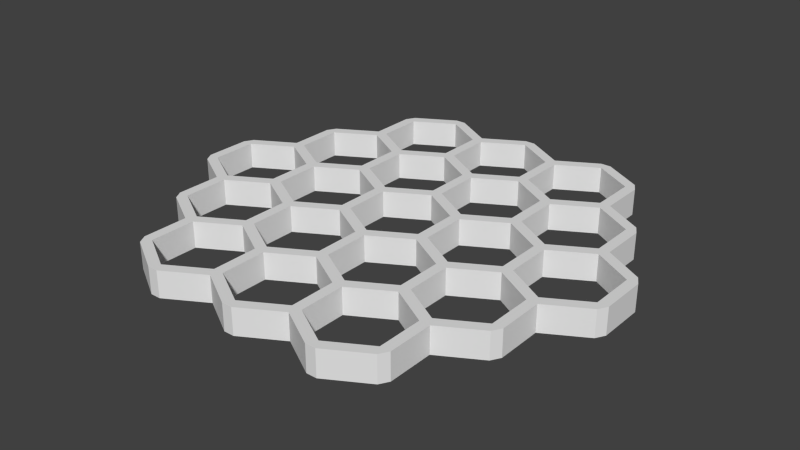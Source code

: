 # Source: m_17_b.blend  (saved by Blender 2.76.0; exported with 4.5.12 LTS)
import bpy
from mathutils import Matrix  # noqa: F401  (used for matrix-valued properties, if any)

bpy.ops.wm.read_factory_settings(use_empty=True)
scene = bpy.context.scene
scene.name = 'Scene'

# ---- collections
col_collection_1 = bpy.data.collections.new('Collection 1'); scene.collection.children.link(col_collection_1)

# ---- world
world_world = bpy.data.worlds.new('World'); scene.world = world_world
world_world.color = (0.05088, 0.05088, 0.05088)
world_world.use_sun_shadow = False
world_world.sun_shadow_jitter_overblur = 0.0
world_world.cycles.sampling_method = 'MANUAL'
world_world.cycles.sample_map_resolution = 256

# ---- meshes
me_honeycomb = bpy.data.meshes.new('honeycomb')
me_honeycomb.from_pydata([(-1.611, -3.567, -0.2246), (-2.284, -3.178, -0.2246), (-0.08791, -3.567, -0.2246), (-0.7613, -3.178, -0.2246), (-1.435, -3.567, -0.2246), (1.435, -3.567, -0.2246), (0.7613, -3.178, -0.2246), (0.08791, -3.567, -0.2246), (2.284, -3.178, -0.2246), (1.611, -3.567, -0.2246), (-2.372, -2.248, -0.2246), (-3.045, -1.86, -0.2246), (-2.372, -3.026, -0.2246), (-0.8492, -2.248, -0.2246), (-1.523, -1.86, -0.2246), (-2.196, -2.248, -0.2246), (-2.196, -3.026, -0.2246), (-1.523, -3.415, -0.2246), (-0.8492, -3.026, -0.2246), (0.6734, -2.248, -0.2246), (4.978e-07, -1.86, -0.2246), (-0.6734, -2.248, -0.2246), (-0.6734, -3.026, -0.2246), (4.978e-07, -3.415, -0.2246), (0.6734, -3.026, -0.2246), (2.196, -2.248, -0.2246), (1.523, -1.86, -0.2246), (0.8492, -2.248, -0.2246), (0.8492, -3.026, -0.2246), (1.523, -3.415, -0.2246), (2.196, -3.026, -0.2246), (3.045, -1.86, -0.2246), (2.372, -2.248, -0.2246), (2.372, -3.026, -0.2246), (-3.133, -0.9298, -0.2246), (-3.807, -0.5411, -0.2246), (-3.133, -1.707, -0.2246), (-1.611, -0.9298, -0.2246), (-2.284, -0.5411, -0.2246), (-2.957, -0.9298, -0.2246), (-2.957, -1.707, -0.2246), (-2.284, -2.096, -0.2246), (-1.611, -1.707, -0.2246), (-0.08791, -0.9298, -0.2246), (-0.7613, -0.5411, -0.2246), (-1.435, -0.9298, -0.2246), (-1.435, -1.707, -0.2246), (-0.7613, -2.096, -0.2246), (-0.08791, -1.707, -0.2246), (1.435, -0.9298, -0.2246), (0.7613, -0.5411, -0.2246), (0.08791, -0.9298, -0.2246), (0.08791, -1.707, -0.2246), (0.7613, -2.096, -0.2246), (1.435, -1.707, -0.2246), (2.957, -0.9298, -0.2246), (2.284, -0.5411, -0.2246), (1.611, -0.9298, -0.2246), (1.611, -1.707, -0.2246), (2.284, -2.096, -0.2246), (2.957, -1.707, -0.2246), (3.807, -0.5411, -0.2246), (3.133, -0.9298, -0.2246), (3.133, -1.707, -0.2246), (-3.894, 0.3888, -0.2246), (-3.894, -0.3888, -0.2246), (-2.372, 0.3888, -0.2246), (-3.045, 0.7776, -0.2246), (-3.719, 0.3888, -0.2246), (-3.719, -0.3888, -0.2246), (-3.045, -0.7776, -0.2246), (-2.372, -0.3888, -0.2246), (-0.8492, 0.3888, -0.2246), (-1.523, 0.7776, -0.2246), (-2.196, 0.3888, -0.2246), (-2.196, -0.3888, -0.2246), (-1.523, -0.7776, -0.2246), (-0.8492, -0.3888, -0.2246), (0.6734, 0.3888, -0.2246), (4.978e-07, 0.7776, -0.2246), (-0.6734, 0.3888, -0.2246), (-0.6734, -0.3888, -0.2246), (4.978e-07, -0.7776, -0.2246), (0.6734, -0.3888, -0.2246), (2.196, 0.3888, -0.2246), (1.523, 0.7776, -0.2246), (0.8492, 0.3888, -0.2246), (0.8492, -0.3888, -0.2246), (1.523, -0.7776, -0.2246), (2.196, -0.3888, -0.2246), (3.719, 0.3888, -0.2246), (3.045, 0.7776, -0.2246), (2.372, 0.3888, -0.2246), (2.372, -0.3888, -0.2246), (3.045, -0.7776, -0.2246), (3.719, -0.3888, -0.2246), (3.894, 0.3888, -0.2246), (3.894, -0.3888, -0.2246), (-3.133, 1.707, -0.2246), (-3.807, 0.5411, -0.2246), (-3.133, 0.9298, -0.2246), (-1.611, 1.707, -0.2246), (-2.284, 2.096, -0.2246), (-2.957, 1.707, -0.2246), (-2.957, 0.9298, -0.2246), (-2.284, 0.5411, -0.2246), (-1.611, 0.9298, -0.2246), (-0.08791, 1.707, -0.2246), (-0.7613, 2.096, -0.2246), (-1.435, 1.707, -0.2246), (-1.435, 0.9298, -0.2246), (-0.7613, 0.5411, -0.2246), (-0.08791, 0.9298, -0.2246), (1.435, 1.707, -0.2246), (0.7613, 2.096, -0.2246), (0.08791, 1.707, -0.2246), (0.08791, 0.9298, -0.2246), (0.7613, 0.5411, -0.2246), (1.435, 0.9298, -0.2246), (2.957, 1.707, -0.2246), (2.284, 2.096, -0.2246), (1.611, 1.707, -0.2246), (1.611, 0.9298, -0.2246), (2.284, 0.5411, -0.2246), (2.957, 0.9298, -0.2246), (3.133, 1.707, -0.2246), (3.133, 0.9298, -0.2246), (3.807, 0.5411, -0.2246), (-2.372, 3.026, -0.2246), (-3.045, 1.86, -0.2246), (-2.372, 2.248, -0.2246), (-0.8492, 3.026, -0.2246), (-1.523, 3.415, -0.2246), (-2.196, 3.026, -0.2246), (-2.196, 2.248, -0.2246), (-1.523, 1.86, -0.2246), (-0.8492, 2.248, -0.2246), (0.6734, 3.026, -0.2246), (4.978e-07, 3.415, -0.2246), (-0.6734, 3.026, -0.2246), (-0.6734, 2.248, -0.2246), (4.978e-07, 1.86, -0.2246), (0.6734, 2.248, -0.2246), (2.196, 3.026, -0.2246), (1.523, 3.415, -0.2246), (0.8492, 3.026, -0.2246), (0.8492, 2.248, -0.2246), (1.523, 1.86, -0.2246), (2.196, 2.248, -0.2246), (2.372, 3.026, -0.2246), (2.372, 2.248, -0.2246), (3.045, 1.86, -0.2246), (-2.284, 3.178, -0.2246), (-1.611, 3.567, -0.2246), (-1.435, 3.567, -0.2246), (-0.7613, 3.178, -0.2246), (-0.08791, 3.567, -0.2246), (0.08791, 3.567, -0.2246), (0.7613, 3.178, -0.2246), (1.435, 3.567, -0.2246), (1.611, 3.567, -0.2246), (2.284, 3.178, -0.2246), (2.196, 3.026, 0.2246), (2.196, 2.248, 0.2246), (2.957, 1.707, 0.2246), (3.045, 1.86, 0.2246), (3.807, -0.5411, 0.2246), (3.719, -0.3888, 0.2246), (0.6734, -2.248, 0.2246), (0.8492, -2.248, 0.2246), (-0.8492, 3.026, 0.2246), (-1.523, 3.415, 0.2246), (3.045, -1.86, 0.2246), (3.133, -1.707, 0.2246), (-3.719, -0.3888, 0.2246), (-3.045, -0.7776, 0.2246), (-0.7613, -3.178, 0.2246), (-0.8492, -3.026, 0.2246), (-1.611, -0.9298, 0.2246), (-1.523, -0.7776, 0.2246), (1.611, -1.707, 0.2246), (2.284, -2.096, 0.2246), (-0.6734, 3.026, 0.2246), (-0.6734, 2.248, 0.2246), (-0.08791, 0.9298, 0.2246), (0.08791, 0.9298, 0.2246), (0.7613, -0.5411, 0.2246), (0.08791, -0.9298, 0.2246), (2.957, -1.707, 0.2246), (1.523, 1.86, 0.2246), (-2.957, 1.707, 0.2246), (-3.045, 1.86, 0.2246), (-2.284, -3.178, 0.2246), (-2.372, -3.026, 0.2246), (-2.372, 0.3888, 0.2246), (-2.196, 0.3888, 0.2246), (1.435, 1.707, 0.2246), (1.435, 0.9298, 0.2246), (-3.807, -0.5411, 0.2246), (-3.133, -0.9298, 0.2246), (-2.957, -0.9298, 0.2246), (3.133, 1.707, 0.2246), (0.7613, 0.5411, 0.2246), (2.196, -3.026, 0.2246), (2.372, -3.026, 0.2246), (-2.196, -0.3888, 0.2246), (-1.435, 1.707, 0.2246), (-1.435, 0.9298, 0.2246), (3.045, 0.7776, 0.2246), (2.372, 0.3888, 0.2246), (-1.523, 0.7776, 0.2246), (1.523, 0.7776, 0.2246), (0.8492, -3.026, 0.2246), (0.7613, 3.178, 0.2246), (1.435, 3.567, 0.2246), (-1.611, 3.567, 0.2246), (4.978e-07, -0.7776, 0.2246), (-0.7613, -0.5411, 0.2246), (-1.435, -0.9298, 0.2246), (2.196, 0.3888, 0.2246), (2.284, 0.5411, 0.2246), (-0.8492, -2.248, 0.2246), (-1.523, -1.86, 0.2246), (-3.894, 0.3888, 0.2246), (-3.807, 0.5411, 0.2246), (-1.611, -1.707, 0.2246), (1.435, -3.567, 0.2246), (0.7613, -3.178, 0.2246), (-0.08791, -0.9298, 0.2246), (-0.7613, 2.096, 0.2246), (-3.719, 0.3888, 0.2246), (4.978e-07, -1.86, 0.2246), (-0.08791, -1.707, 0.2246), (-0.7613, 3.178, 0.2246), (-0.6734, -0.3888, 0.2246), (4.978e-07, 3.415, 0.2246), (0.08791, 3.567, 0.2246), (0.6734, 3.026, 0.2246), (0.6734, 2.248, 0.2246), (1.611, -0.9298, 0.2246), (1.435, -0.9298, 0.2246), (2.372, 2.248, 0.2246), (3.719, 0.3888, 0.2246), (3.894, 0.3888, 0.2246), (2.284, 2.096, 0.2246), (1.523, 3.415, 0.2246), (0.8492, 3.026, 0.2246), (-0.8492, -0.3888, 0.2246), (-2.284, 0.5411, 0.2246), (2.957, -0.9298, 0.2246), (3.133, -0.9298, 0.2246), (2.372, -0.3888, 0.2246), (-3.133, 0.9298, 0.2246), (-2.957, 0.9298, 0.2246), (1.523, -3.415, 0.2246), (1.611, 3.567, 0.2246), (-2.284, -0.5411, 0.2246), (-1.435, 3.567, 0.2246), (-1.611, 1.707, 0.2246), (-1.435, -1.707, 0.2246), (-0.6734, -2.248, 0.2246), (2.284, -0.5411, 0.2246), (2.196, -0.3888, 0.2246), (3.894, -0.3888, 0.2246), (0.7613, -2.096, 0.2246), (-2.196, 3.026, 0.2246), (-2.196, 2.248, 0.2246), (-0.08791, 1.707, 0.2246), (-0.08791, 3.567, 0.2246), (0.08791, -1.707, 0.2246), (4.978e-07, 1.86, 0.2246), (3.133, 0.9298, 0.2246), (1.611, 1.707, 0.2246), (1.611, 0.9298, 0.2246), (4.978e-07, 0.7776, 0.2246), (0.8492, 0.3888, 0.2246), (-3.045, 0.7776, 0.2246), (3.045, -0.7776, 0.2246), (2.284, 3.178, 0.2246), (-0.7613, 0.5411, 0.2246), (0.6734, -3.026, 0.2246), (1.523, -1.86, 0.2246), (0.7613, 2.096, 0.2246), (0.8492, 2.248, 0.2246), (2.372, -2.248, 0.2246), (-0.8492, 0.3888, 0.2246), (-0.6734, 0.3888, 0.2246), (2.372, 3.026, 0.2246), (2.196, -2.248, 0.2246), (-2.372, -0.3888, 0.2246), (-2.372, -2.248, 0.2246), (-1.523, 1.86, 0.2246), (1.523, -0.7776, 0.2246), (-0.08791, -3.567, 0.2246), (4.978e-07, -3.415, 0.2246), (-3.045, -1.86, 0.2246), (-3.133, -1.707, 0.2246), (-2.372, 3.026, 0.2246), (-1.611, -3.567, 0.2246), (-1.435, -3.567, 0.2246), (0.6734, 0.3888, 0.2246), (0.6734, -0.3888, 0.2246), (-3.894, -0.3888, 0.2246), (1.435, -1.707, 0.2246), (-2.284, 2.096, 0.2246), (-2.372, 2.248, 0.2246), (3.807, 0.5411, 0.2246), (-0.7613, -2.096, 0.2246), (-3.133, 1.707, 0.2246), (0.08791, 1.707, 0.2246), (0.08791, -3.567, 0.2246), (-0.6734, -3.026, 0.2246), (-0.8492, 2.248, 0.2246), (-2.957, -1.707, 0.2246), (2.284, -3.178, 0.2246), (-2.196, -2.248, 0.2246), (2.957, 0.9298, 0.2246), (-2.196, -3.026, 0.2246), (-1.611, 0.9298, 0.2246), (0.8492, -0.3888, 0.2246), (1.611, -3.567, 0.2246), (-2.284, -2.096, 0.2246), (-1.523, -3.415, 0.2246), (-2.284, 3.178, 0.2246)], [], [(4, 17, 18), (4, 0, 17), (7, 23, 24), (7, 2, 23), (9, 29, 30), (9, 5, 29), (154, 132, 153), (154, 155, 131), (157, 138, 156), (158, 137, 138), (160, 144, 159), (161, 143, 144), (14, 15, 41), (15, 10, 41), (16, 12, 10), (16, 1, 12), (17, 0, 1), (21, 47, 48), (21, 13, 47), (22, 18, 13), (22, 3, 18), (23, 2, 3), (27, 53, 54), (27, 19, 53), (28, 24, 19), (28, 6, 24), (29, 5, 6), (31, 32, 59), (32, 25, 59), (33, 30, 25), (33, 8, 30), (39, 70, 71), (39, 34, 70), (40, 36, 34), (40, 11, 36), (41, 10, 11), (45, 76, 77), (45, 37, 76), (46, 42, 37), (46, 14, 42), (46, 47, 13), (51, 82, 83), (51, 43, 82), (52, 48, 43), (52, 20, 48), (53, 19, 20), (57, 88, 89), (57, 49, 88), (58, 54, 49), (58, 26, 54), (59, 25, 26), (62, 94, 95), (62, 55, 94), (63, 60, 55), (63, 31, 60), (68, 99, 100), (68, 64, 99), (69, 65, 64), (69, 35, 65), (70, 34, 35), (73, 74, 105), (74, 66, 105), (75, 71, 66), (75, 38, 71), (76, 37, 38), (80, 111, 112), (80, 72, 111), (81, 77, 72), (81, 44, 77), (82, 43, 44), (86, 117, 118), (86, 78, 117), (87, 83, 78), (87, 50, 83), (88, 49, 50), (91, 92, 123), (92, 84, 123), (93, 89, 84), (93, 56, 89), (94, 55, 56), (103, 129, 130), (103, 98, 129), (104, 100, 98), (104, 67, 100), (105, 66, 67), (109, 135, 136), (109, 101, 135), (110, 106, 101), (110, 73, 106), (110, 111, 72), (114, 115, 141), (115, 107, 141), (116, 112, 107), (116, 79, 112), (117, 78, 79), (121, 147, 148), (121, 113, 147), (122, 118, 113), (122, 85, 118), (122, 123, 84), (125, 119, 151), (126, 124, 119), (126, 91, 124), (127, 90, 91), (132, 133, 152), (133, 128, 152), (134, 130, 128), (134, 102, 130), (135, 101, 102), (139, 155, 156), (139, 131, 155), (140, 136, 131), (140, 108, 136), (141, 107, 108), (145, 158, 159), (145, 137, 158), (146, 142, 137), (146, 114, 142), (147, 113, 114), (149, 143, 161), (150, 148, 143), (150, 120, 148), (151, 119, 120), (96, 90, 127), (97, 95, 90), (97, 61, 95), (177, 322, 299), (299, 322, 298), (280, 294, 310), (310, 294, 293), (203, 254, 320), (320, 254, 226), (257, 215, 171), (257, 171, 170), (236, 268, 235), (236, 235, 237), (255, 214, 245), (255, 245, 162), (222, 225, 321), (315, 321, 290), (290, 193, 317), (317, 193, 192), (192, 298, 322), (231, 232, 307), (260, 307, 221), (221, 177, 311), (311, 177, 176), (311, 176, 293), (281, 303, 264), (169, 264, 168), (168, 280, 212), (212, 280, 227), (212, 227, 226), (172, 188, 181), (284, 181, 288), (288, 203, 204), (204, 203, 314), (289, 175, 200), (200, 175, 199), (199, 296, 313), (313, 296, 295), (295, 290, 321), (247, 179, 218), (218, 179, 178), (178, 225, 259), (259, 225, 222), (259, 222, 221), (301, 216, 187), (187, 216, 228), (228, 232, 269), (269, 232, 231), (231, 168, 264), (262, 292, 239), (239, 292, 240), (240, 303, 180), (180, 303, 281), (180, 281, 288), (166, 167, 277), (250, 277, 249), (249, 188, 173), (173, 188, 172), (276, 252, 224), (230, 224, 223), (223, 302, 174), (174, 302, 198), (198, 199, 175), (210, 318, 248), (195, 248, 194), (194, 289, 205), (205, 289, 256), (256, 178, 179), (274, 184, 279), (286, 279, 285), (285, 247, 234), (234, 247, 217), (217, 228, 216), (211, 197, 202), (275, 202, 300), (300, 301, 319), (319, 301, 186), (186, 240, 292), (208, 316, 220), (209, 220, 219), (219, 262, 251), (251, 262, 261), (261, 249, 277), (305, 191, 190), (190, 191, 308), (308, 252, 253), (253, 252, 276), (276, 194, 248), (312, 291, 206), (206, 291, 258), (258, 318, 207), (207, 318, 210), (207, 210, 285), (238, 270, 309), (309, 270, 267), (267, 184, 185), (185, 184, 274), (185, 274, 300), (244, 163, 189), (272, 189, 196), (196, 197, 273), (273, 197, 211), (273, 211, 219), (201, 165, 164), (164, 316, 271), (271, 316, 208), (208, 242, 306), (171, 215, 323), (265, 323, 297), (297, 305, 266), (266, 305, 304), (304, 258, 291), (235, 268, 233), (182, 233, 170), (170, 312, 183), (183, 312, 229), (229, 267, 270), (214, 213, 246), (246, 213, 237), (237, 238, 283), (283, 238, 282), (283, 282, 196), (287, 278, 162), (162, 163, 241), (241, 163, 244), (244, 164, 165), (243, 306, 242), (242, 167, 263), (263, 167, 166), (24, 280, 168), (128, 297, 323), (132, 171, 265), (2, 293, 176), (39, 200, 313), (111, 279, 184), (68, 230, 174), (115, 309, 185), (103, 190, 253), (54, 303, 240), (107, 267, 229), (142, 238, 237), (33, 204, 314), (96, 243, 263), (65, 302, 223), (57, 239, 180), (14, 222, 315), (29, 254, 203), (32, 284, 204), (89, 262, 219), (49, 240, 186), (48, 232, 228), (148, 163, 162), (53, 264, 303), (150, 241, 165), (160, 255, 278), (161, 278, 287), (6, 227, 310), (21, 260, 311), (25, 288, 281), (38, 256, 200), (144, 245, 246), (10, 290, 295), (131, 170, 171), (156, 268, 236), (140, 183, 270), (15, 315, 317), (63, 173, 172), (42, 225, 178), (84, 219, 211), (152, 323, 215), (69, 174, 175), (12, 193, 290), (80, 286, 234), (76, 179, 247), (135, 291, 312), (116, 185, 202), (61, 166, 250), (97, 263, 166), (126, 271, 306), (71, 289, 194), (58, 180, 181), (0, 298, 192), (139, 182, 183), (11, 295, 296), (120, 244, 272), (60, 188, 249), (72, 285, 210), (92, 209, 251), (50, 186, 187), (4, 299, 298), (149, 287, 241), (19, 168, 231), (88, 292, 262), (108, 229, 206), (143, 162, 245), (70, 175, 289), (147, 189, 163), (31, 172, 284), (46, 259, 307), (83, 301, 300), (87, 319, 292), (59, 181, 188), (1, 192, 193), (3, 176, 299), (127, 306, 243), (28, 212, 254), (79, 274, 286), (104, 253, 248), (121, 272, 273), (51, 187, 269), (118, 197, 196), (134, 266, 291), (98, 308, 191), (37, 178, 256), (157, 236, 213), (153, 215, 257), (113, 196, 282), (138, 235, 182), (62, 250, 173), (146, 283, 189), (151, 165, 201), (66, 194, 276), (34, 199, 198), (86, 275, 319), (117, 202, 197), (41, 321, 225), (45, 218, 259), (101, 258, 304), (95, 167, 242), (16, 317, 322), (20, 231, 260), (105, 248, 318), (78, 300, 274), (75, 205, 179), (55, 249, 261), (23, 294, 280), (109, 206, 207), (91, 208, 209), (106, 318, 258), (94, 277, 167), (47, 307, 232), (130, 305, 297), (133, 265, 266), (35, 198, 302), (110, 207, 279), (122, 273, 220), (137, 237, 235), (112, 184, 267), (154, 257, 233), (99, 224, 252), (27, 169, 212), (82, 216, 301), (67, 276, 230), (18, 177, 221), (158, 213, 214), (100, 252, 308), (129, 191, 305), (40, 313, 321), (77, 247, 285), (56, 261, 239), (102, 304, 190), (145, 246, 283), (52, 269, 264), (44, 217, 218), (74, 195, 205), (124, 316, 164), (141, 270, 238), (26, 281, 169), (114, 282, 309), (9, 320, 226), (30, 203, 288), (13, 221, 222), (90, 242, 208), (17, 322, 177), (64, 223, 224), (36, 296, 199), (123, 220, 316), (159, 214, 255), (81, 234, 216), (85, 211, 275), (8, 314, 320), (5, 226, 227), (7, 310, 293), (119, 164, 244), (22, 311, 294), (43, 228, 217), (125, 201, 271), (136, 312, 170), (93, 251, 277), (155, 233, 268), (73, 210, 195), (3, 4, 18), (6, 7, 24), (8, 9, 30), (132, 154, 131), (157, 158, 138), (160, 161, 144), (42, 14, 41), (15, 16, 10), (16, 17, 1), (20, 21, 48), (21, 22, 13), (22, 23, 3), (26, 27, 54), (27, 28, 19), (28, 29, 6), (60, 31, 59), (32, 33, 25), (38, 39, 71), (39, 40, 34), (40, 41, 11), (44, 45, 77), (45, 46, 37), (14, 46, 13), (50, 51, 83), (51, 52, 43), (52, 53, 20), (56, 57, 89), (57, 58, 49), (58, 59, 26), (61, 62, 95), (62, 63, 55), (67, 68, 100), (68, 69, 64), (69, 70, 35), (106, 73, 105), (74, 75, 66), (75, 76, 38), (79, 80, 112), (80, 81, 72), (81, 82, 44), (85, 86, 118), (86, 87, 78), (87, 88, 50), (124, 91, 123), (92, 93, 84), (93, 94, 56), (102, 103, 130), (103, 104, 98), (104, 105, 67), (108, 109, 136), (109, 110, 101), (73, 110, 72), (142, 114, 141), (115, 116, 107), (116, 117, 79), (120, 121, 148), (121, 122, 113), (85, 122, 84), (125, 126, 119), (126, 127, 91), (153, 132, 152), (133, 134, 128), (134, 135, 102), (138, 139, 156), (139, 140, 131), (140, 141, 108), (144, 145, 159), (145, 146, 137), (146, 147, 114), (149, 150, 143), (150, 151, 120), (96, 97, 90), (176, 177, 299), (227, 280, 310), (314, 203, 320), (233, 257, 170), (213, 236, 237), (278, 255, 162), (315, 222, 321), (315, 290, 317), (317, 192, 322), (260, 231, 307), (260, 221, 311), (294, 311, 293), (169, 281, 264), (169, 168, 212), (254, 212, 226), (284, 172, 181), (284, 288, 204), (256, 289, 200), (200, 199, 313), (313, 295, 321), (217, 247, 218), (218, 178, 259), (307, 259, 221), (186, 301, 187), (187, 228, 269), (269, 231, 264), (261, 262, 239), (239, 240, 180), (181, 180, 288), (250, 166, 277), (250, 249, 173), (230, 276, 224), (230, 223, 174), (174, 198, 175), (195, 210, 248), (195, 194, 205), (205, 256, 179), (286, 274, 279), (286, 285, 234), (234, 217, 216), (275, 211, 202), (275, 300, 319), (319, 186, 292), (209, 208, 220), (209, 219, 251), (251, 261, 277), (304, 305, 190), (190, 308, 253), (253, 276, 248), (229, 312, 206), (206, 258, 207), (279, 207, 285), (282, 238, 309), (309, 267, 185), (202, 185, 300), (272, 244, 189), (272, 196, 273), (220, 273, 219), (201, 164, 271), (271, 208, 306), (265, 171, 323), (265, 297, 266), (266, 304, 291), (182, 235, 233), (182, 170, 183), (183, 229, 270), (245, 214, 246), (246, 237, 283), (189, 283, 196), (287, 162, 241), (241, 244, 165), (243, 242, 263), (19, 24, 168), (152, 128, 323), (133, 132, 265), (3, 2, 176), (40, 39, 313), (112, 111, 184), (69, 68, 174), (116, 115, 185), (104, 103, 253), (49, 54, 240), (108, 107, 229), (137, 142, 237), (8, 33, 314), (97, 96, 263), (64, 65, 223), (58, 57, 180), (15, 14, 315), (30, 29, 203), (33, 32, 204), (84, 89, 219), (50, 49, 186), (43, 48, 228), (143, 148, 162), (54, 53, 303), (151, 150, 165), (161, 160, 278), (149, 161, 287), (7, 6, 310), (22, 21, 311), (26, 25, 281), (39, 38, 200), (145, 144, 246), (11, 10, 295), (132, 131, 171), (157, 156, 236), (141, 140, 270), (16, 15, 317), (31, 63, 172), (37, 42, 178), (85, 84, 211), (153, 152, 215), (70, 69, 175), (10, 12, 290), (81, 80, 234), (77, 76, 247), (136, 135, 312), (117, 116, 202), (62, 61, 250), (61, 97, 166), (127, 126, 306), (66, 71, 194), (59, 58, 181), (1, 0, 192), (140, 139, 183), (36, 11, 296), (121, 120, 272), (55, 60, 249), (73, 72, 210), (93, 92, 251), (51, 50, 187), (0, 4, 298), (150, 149, 241), (20, 19, 231), (89, 88, 262), (109, 108, 206), (144, 143, 245), (71, 70, 289), (148, 147, 163), (32, 31, 284), (47, 46, 307), (78, 83, 300), (88, 87, 292), (60, 59, 188), (12, 1, 193), (4, 3, 299), (96, 127, 243), (29, 28, 254), (80, 79, 286), (105, 104, 248), (122, 121, 273), (52, 51, 269), (113, 118, 196), (135, 134, 291), (129, 98, 191), (38, 37, 256), (158, 157, 213), (154, 153, 257), (114, 113, 282), (139, 138, 182), (63, 62, 173), (147, 146, 189), (125, 151, 201), (67, 66, 276), (35, 34, 198), (87, 86, 319), (118, 117, 197), (42, 41, 225), (46, 45, 259), (102, 101, 304), (90, 95, 242), (17, 16, 322), (21, 20, 260), (106, 105, 318), (79, 78, 274), (76, 75, 179), (56, 55, 261), (24, 23, 280), (110, 109, 207), (92, 91, 209), (101, 106, 258), (95, 94, 167), (48, 47, 232), (128, 130, 297), (134, 133, 266), (65, 35, 302), (111, 110, 279), (123, 122, 220), (138, 137, 235), (107, 112, 267), (155, 154, 233), (100, 99, 252), (28, 27, 212), (83, 82, 301), (68, 67, 230), (13, 18, 221), (159, 158, 214), (98, 100, 308), (130, 129, 305), (41, 40, 321), (72, 77, 285), (57, 56, 239), (103, 102, 190), (146, 145, 283), (53, 52, 264), (45, 44, 218), (75, 74, 205), (119, 124, 164), (142, 141, 238), (27, 26, 169), (115, 114, 309), (5, 9, 226), (25, 30, 288), (14, 13, 222), (91, 90, 208), (18, 17, 177), (99, 64, 224), (34, 36, 199), (124, 123, 316), (160, 159, 255), (82, 81, 216), (86, 85, 275), (9, 8, 320), (6, 5, 227), (2, 7, 293), (120, 119, 244), (23, 22, 294), (44, 43, 217), (126, 125, 271), (131, 136, 170), (94, 93, 277), (156, 155, 268), (74, 73, 195)])
me_honeycomb.use_remesh_preserve_volume = False
me_honeycomb.use_remesh_preserve_attributes = False
me_honeycomb.use_mirror_vertex_groups = False
me_honeycomb.update()

# ---- objects
ob_honeycomb = bpy.data.objects.new('honeycomb', me_honeycomb)

# ---- transforms, parenting, visibility, modifiers, constraints
ob_honeycomb.location = (0.0, 0.0, 0.0)
ob_honeycomb.lineart.crease_threshold = 0.0

# ---- collection membership
col_collection_1.objects.link(ob_honeycomb)

# ---- scene / render settings (as saved in the file)
scene.frame_start = 1; scene.frame_end = 250; scene.frame_set(1)
scene.render.engine = 'BLENDER_EEVEE_NEXT'
scene.render.resolution_percentage = 50
scene.render.dither_intensity = 0.0
scene.cycles.use_denoising = False
scene.cycles.samples = 10
scene.cycles.sampling_pattern = 'TABULATED_SOBOL'
scene.cycles.light_sampling_threshold = 0.0
scene.cycles.use_adaptive_sampling = False
scene.cycles.use_light_tree = False
scene.cycles.blur_glossy = 0.0
scene.cycles.pixel_filter_type = 'GAUSSIAN'
scene.cycles.sample_clamp_indirect = 0.0
scene.view_settings.view_transform = 'Standard'
bpy.context.view_layer.update()

# ---- added for rendering (the .blend has no active camera and no usable light): camera, sun
cam_auto = bpy.data.cameras.new('AutoCamera')
cam_auto.lens = 50.0
cam_auto.sensor_width = 36.0
cam_auto.clip_end = 1000.0
ob_auto_camera = bpy.data.objects.new('AutoCamera', cam_auto)
scene.collection.objects.link(ob_auto_camera)
ob_auto_camera.location = (9.78145, -11.7377, 7.82516)
ob_auto_camera.rotation_euler = (1.09748, -7.21219e-08, 0.694738)
scene.camera = ob_auto_camera
light_auto_sun = bpy.data.lights.new('AutoSun', 'SUN')
light_auto_sun.energy = 3.0
light_auto_sun.angle = 0.0523599
ob_auto_sun = bpy.data.objects.new('AutoSun', light_auto_sun)
scene.collection.objects.link(ob_auto_sun)
ob_auto_sun.rotation_euler = (0.872665, 0.174533, 0.523599)
bpy.context.view_layer.update()

